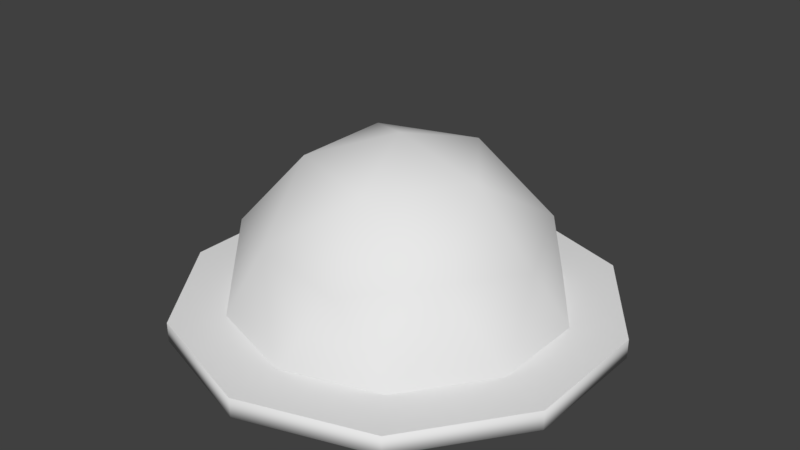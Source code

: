 # Source: Helmet.blend  (saved by Blender 2.77.0; exported with 4.5.12 LTS)
import bpy
from mathutils import Matrix  # noqa: F401  (used for matrix-valued properties, if any)

bpy.ops.wm.read_factory_settings(use_empty=True)
scene = bpy.context.scene
scene.name = 'Scene'

# ---- collections
col_collection_1 = bpy.data.collections.new('Collection 1'); scene.collection.children.link(col_collection_1)

# ---- materials (node trees are filled in below, after node groups)
mat_helmet = bpy.data.materials.new('Helmet')
mat_helmet.alpha_threshold = 0.0
mat_helmet.use_transparent_shadow = False
mat_helmet.roughness = 0.5

# ---- material node trees

# ---- world
world_world = bpy.data.worlds.new('World'); scene.world = world_world
world_world.color = (0.05088, 0.05088, 0.05088)
world_world.use_sun_shadow = False
world_world.sun_shadow_jitter_overblur = 0.0
world_world.cycles.sampling_method = 'MANUAL'

# ---- meshes
me_helmet = bpy.data.meshes.new('Helmet')
me_helmet.from_pydata([(0.1913, -0.5887, 0.1474), (-0.5008, -0.3638, 0.1474), (-0.5008, 0.3638, 0.1474), (0.1913, 0.5887, 0.1474), (0.619, 2.993e-09, 0.1474), (4.565e-07, 2.993e-09, 0.5299), (0.6582, -0.2138, -0.1621), (0.6582, 0.2138, -0.1621), (4.565e-07, -0.692, -0.1621), (0.4068, -0.5599, -0.1621), (-0.6582, -0.2138, -0.1621), (-0.4068, -0.5599, -0.1621), (-0.4068, 0.5599, -0.1621), (-0.6582, 0.2138, -0.1621), (0.4068, 0.5599, -0.1621), (4.565e-07, 0.692, -0.1621), (0.4762, -0.346, 0.2017), (-0.1819, -0.5599, 0.2017), (-0.5887, 2.993e-09, 0.2017), (-0.1819, 0.5599, 0.2017), (0.4762, 0.346, 0.2017), (0.1124, -0.346, 0.4266), (0.3638, 2.993e-09, 0.4266), (-0.2943, -0.2138, 0.4266), (-0.2943, 0.2138, 0.4266), (0.1124, 0.346, 0.4266), (0.8728, -0.2836, -0.1621), (0.8728, 0.2836, -0.1621), (4.579e-07, -0.9178, -0.1621), (0.5394, -0.7425, -0.1621), (-0.8728, -0.2836, -0.1621), (-0.5394, -0.7425, -0.1621), (-0.5394, 0.7425, -0.1621), (-0.8728, 0.2836, -0.1621), (0.5394, 0.7425, -0.1621), (4.579e-07, 0.9178, -0.1621), (0.1687, -0.5192, 0.1109), (-0.4417, -0.3209, 0.1109), (-0.4417, 0.3209, 0.1109), (0.1687, 0.5192, 0.1109), (0.5459, 2.993e-09, 0.1109), (4.565e-07, 2.993e-09, 0.4482), (0.6166, -0.1996, -0.231), (0.6166, 0.1996, -0.231), (0.0006958, -0.6482, -0.231), (0.3804, -0.5248, -0.231), (-0.6162, -0.2009, -0.231), (-0.3815, -0.524, -0.231), (-0.3815, 0.524, -0.231), (-0.6162, 0.2009, -0.231), (0.3804, 0.5248, -0.231), (0.0006958, 0.6482, -0.231), (0.42, -0.3052, 0.1588), (-0.1604, -0.4938, 0.1588), (-0.5192, 2.993e-09, 0.1588), (-0.1604, 0.4938, 0.1588), (0.42, 0.3052, 0.1588), (0.09916, -0.3052, 0.3571), (0.3209, 2.993e-09, 0.3571), (-0.2596, -0.1886, 0.3571), (-0.2596, 0.1886, 0.3571), (0.09916, 0.3052, 0.3571), (0.8728, -0.2836, -0.2438), (0.8728, 0.2836, -0.2438), (4.579e-07, -0.9178, -0.2438), (0.5394, -0.7425, -0.2438), (-0.8728, -0.2836, -0.2438), (-0.5394, -0.7425, -0.2438), (-0.5394, 0.7425, -0.2438), (-0.8728, 0.2836, -0.2438), (0.5394, 0.7425, -0.2438), (4.579e-07, 0.9178, -0.2438)], [], [(0, 16, 21), (1, 17, 23), (2, 18, 24), (3, 19, 25), (4, 20, 22), (22, 25, 5), (22, 20, 25), (20, 3, 25), (25, 24, 5), (25, 19, 24), (19, 2, 24), (24, 23, 5), (24, 18, 23), (18, 1, 23), (23, 21, 5), (23, 17, 21), (17, 0, 21), (21, 22, 5), (21, 16, 22), (16, 4, 22), (7, 20, 4), (7, 14, 20), (14, 3, 20), (15, 19, 3), (15, 12, 19), (12, 2, 19), (13, 18, 2), (13, 10, 18), (10, 1, 18), (11, 17, 1), (11, 8, 17), (8, 0, 17), (9, 16, 0), (9, 6, 16), (6, 4, 16), (14, 15, 3), (12, 13, 2), (10, 11, 1), (8, 9, 0), (6, 7, 4), (13, 12, 32, 33), (6, 9, 29, 26), (8, 11, 31, 28), (11, 10, 30, 31), (10, 13, 33, 30), (12, 15, 35, 32), (14, 7, 27, 34), (9, 8, 28, 29), (15, 14, 34, 35), (7, 6, 26, 27), (57, 52, 36), (59, 53, 37), (60, 54, 38), (61, 55, 39), (58, 56, 40), (41, 61, 58), (61, 56, 58), (61, 39, 56), (41, 60, 61), (60, 55, 61), (60, 38, 55), (41, 59, 60), (59, 54, 60), (59, 37, 54), (41, 57, 59), (57, 53, 59), (57, 36, 53), (41, 58, 57), (58, 52, 57), (58, 40, 52), (40, 56, 43), (56, 50, 43), (56, 39, 50), (39, 55, 51), (55, 48, 51), (55, 38, 48), (38, 54, 49), (54, 46, 49), (54, 37, 46), (37, 53, 47), (53, 44, 47), (53, 36, 44), (36, 52, 45), (52, 42, 45), (52, 40, 42), (39, 51, 50), (38, 49, 48), (37, 47, 46), (36, 45, 44), (40, 43, 42), (69, 68, 48, 49), (62, 65, 45, 42), (64, 67, 47, 44), (67, 66, 46, 47), (66, 69, 49, 46), (68, 71, 51, 48), (70, 63, 43, 50), (65, 64, 44, 45), (71, 70, 50, 51), (63, 62, 42, 43), (34, 27, 63, 70), (32, 35, 71, 68), (30, 33, 69, 66), (28, 31, 67, 64), (26, 29, 65, 62), (35, 34, 70, 71), (33, 32, 68, 69), (31, 30, 66, 67), (29, 28, 64, 65), (27, 26, 62, 63)])
me_helmet.polygons.foreach_set('use_smooth', [1, 1, 1, 1, 1, 1, 1, 1, 1, 1, 1, 1, 1, 1, 1, 1, 1, 1, 1, 1, 1, 1, 1, 1, 1, 1, 1, 1, 1, 1, 1, 1, 1, 1, 1, 1, 1, 1, 1, 1, 0, 0, 0, 0, 0, 0, 0, 0, 0, 0, 1, 1, 1, 1, 1, 1, 1, 1, 1, 1, 1, 1, 1, 1, 1, 1, 1, 1, 1, 1, 1, 1, 1, 1, 1, 1, 1, 1, 1, 1, 1, 1, 1, 1, 1, 1, 1, 1, 1, 1, 0, 0, 0, 0, 0, 0, 0, 0, 0, 0, 1, 1, 1, 1, 1, 1, 1, 1, 1, 1])
_uv = me_helmet.uv_layers.new(name='UVMap')
_uv.uv.foreach_set('vector', [0.0, 0.0, 1.0, 0.0, 1.0, 1.0, 0.0, 0.0, 1.0, 0.0, 1.0, 1.0, 0.0, 0.0, 1.0, 0.0, 1.0, 1.0, 0.0, 0.0, 1.0, 0.0, 1.0, 1.0, 0.0, 0.0, 1.0, 0.0, 1.0, 1.0, 0.0, 0.0, 1.0, 0.0, 1.0, 1.0, 0.0, 0.0, 1.0, 0.0, 1.0, 1.0, 0.0, 0.0, 1.0, 0.0, 1.0, 1.0, 0.0, 0.0, 1.0, 0.0, 1.0, 1.0, 0.0, 0.0, 1.0, 0.0, 1.0, 1.0, 0.0, 0.0, 1.0, 0.0, 1.0, 1.0, 0.0, 0.0, 1.0, 0.0, 1.0, 1.0, 0.0, 0.0, 1.0, 0.0, 1.0, 1.0, 0.0, 0.0, 1.0, 0.0, 1.0, 1.0, 0.0, 0.0, 1.0, 0.0, 1.0, 1.0, 0.0, 0.0, 1.0, 0.0, 1.0, 1.0, 0.0, 0.0, 1.0, 0.0, 1.0, 1.0, 0.0, 0.0, 1.0, 0.0, 1.0, 1.0, 0.0, 0.0, 1.0, 0.0, 1.0, 1.0, 0.0, 0.0, 1.0, 0.0, 1.0, 1.0, 0.0, 0.0, 1.0, 0.0, 1.0, 1.0, 0.0, 0.0, 1.0, 0.0, 1.0, 1.0, 0.0, 0.0, 1.0, 0.0, 1.0, 1.0, 0.0, 0.0, 1.0, 0.0, 1.0, 1.0, 0.0, 0.0, 1.0, 0.0, 1.0, 1.0, 0.0, 0.0, 1.0, 0.0, 1.0, 1.0, 0.0, 0.0, 1.0, 0.0, 1.0, 1.0, 0.0, 0.0, 1.0, 0.0, 1.0, 1.0, 0.0, 0.0, 1.0, 0.0, 1.0, 1.0, 0.0, 0.0, 1.0, 0.0, 1.0, 1.0, 0.0, 0.0, 1.0, 0.0, 1.0, 1.0, 0.0, 0.0, 1.0, 0.0, 1.0, 1.0, 0.0, 0.0, 1.0, 0.0, 1.0, 1.0, 0.0, 0.0, 1.0, 0.0, 1.0, 1.0, 0.0, 0.0, 1.0, 0.0, 1.0, 1.0, 0.0, 0.0, 1.0, 0.0, 1.0, 1.0, 0.0, 0.0, 1.0, 0.0, 1.0, 1.0, 0.0, 0.0, 1.0, 0.0, 1.0, 1.0, 0.0, 0.0, 1.0, 0.0, 1.0, 1.0, 0.0, 0.0, 1.0, 0.0, 1.0, 1.0, 0.0, 0.0, 1.0, 0.0, 1.0, 1.0, 0.0, 1.0, 0.0, 0.0, 1.0, 0.0, 1.0, 1.0, 0.0, 1.0, 0.0, 0.0, 1.0, 0.0, 1.0, 1.0, 0.0, 1.0, 0.0, 0.0, 1.0, 0.0, 1.0, 1.0, 0.0, 1.0, 0.0, 0.0, 1.0, 0.0, 1.0, 1.0, 0.0, 1.0, 0.0, 0.0, 1.0, 0.0, 1.0, 1.0, 0.0, 1.0, 0.0, 0.0, 1.0, 0.0, 1.0, 1.0, 0.0, 1.0, 0.0, 0.0, 1.0, 0.0, 1.0, 1.0, 0.0, 1.0, 0.0, 0.0, 1.0, 0.0, 1.0, 1.0, 0.0, 1.0, 0.0, 0.0, 1.0, 0.0, 1.0, 1.0, 0.0, 1.0, 0.0, 0.0, 1.0, 0.0, 1.0, 1.0, 0.0, 0.0, 1.0, 0.0, 1.0, 1.0, 0.0, 0.0, 1.0, 0.0, 1.0, 1.0, 0.0, 0.0, 1.0, 0.0, 1.0, 1.0, 0.0, 0.0, 1.0, 0.0, 1.0, 1.0, 0.0, 0.0, 1.0, 0.0, 1.0, 1.0, 0.0, 0.0, 1.0, 0.0, 1.0, 1.0, 0.0, 0.0, 1.0, 0.0, 1.0, 1.0, 0.0, 0.0, 1.0, 0.0, 1.0, 1.0, 0.0, 0.0, 1.0, 0.0, 1.0, 1.0, 0.0, 0.0, 1.0, 0.0, 1.0, 1.0, 0.0, 0.0, 1.0, 0.0, 1.0, 1.0, 0.0, 0.0, 1.0, 0.0, 1.0, 1.0, 0.0, 0.0, 1.0, 0.0, 1.0, 1.0, 0.0, 0.0, 1.0, 0.0, 1.0, 1.0, 0.0, 0.0, 1.0, 0.0, 1.0, 1.0, 0.0, 0.0, 1.0, 0.0, 1.0, 1.0, 0.0, 0.0, 1.0, 0.0, 1.0, 1.0, 0.0, 0.0, 1.0, 0.0, 1.0, 1.0, 0.0, 0.0, 1.0, 0.0, 1.0, 1.0, 0.0, 0.0, 1.0, 0.0, 1.0, 1.0, 0.0, 0.0, 1.0, 0.0, 1.0, 1.0, 0.0, 0.0, 1.0, 0.0, 1.0, 1.0, 0.0, 0.0, 1.0, 0.0, 1.0, 1.0, 0.0, 0.0, 1.0, 0.0, 1.0, 1.0, 0.0, 0.0, 1.0, 0.0, 1.0, 1.0, 0.0, 0.0, 1.0, 0.0, 1.0, 1.0, 0.0, 0.0, 1.0, 0.0, 1.0, 1.0, 0.0, 0.0, 1.0, 0.0, 1.0, 1.0, 0.0, 0.0, 1.0, 0.0, 1.0, 1.0, 0.0, 0.0, 1.0, 0.0, 1.0, 1.0, 0.0, 0.0, 1.0, 0.0, 1.0, 1.0, 0.0, 0.0, 1.0, 0.0, 1.0, 1.0, 0.0, 0.0, 1.0, 0.0, 1.0, 1.0, 0.0, 0.0, 1.0, 0.0, 1.0, 1.0, 0.0, 0.0, 1.0, 0.0, 1.0, 1.0, 0.0, 0.0, 1.0, 0.0, 1.0, 1.0, 0.0, 0.0, 1.0, 0.0, 1.0, 1.0, 0.0, 0.0, 1.0, 0.0, 1.0, 1.0, 0.0, 0.0, 1.0, 0.0, 1.0, 1.0, 0.0, 0.0, 1.0, 0.0, 1.0, 1.0, 0.0, 1.0, 0.0, 0.0, 1.0, 0.0, 1.0, 1.0, 0.0, 1.0, 0.0, 0.0, 1.0, 0.0, 1.0, 1.0, 0.0, 1.0, 0.0, 0.0, 1.0, 0.0, 1.0, 1.0, 0.0, 1.0, 0.0, 0.0, 1.0, 0.0, 1.0, 1.0, 0.0, 1.0, 0.0, 0.0, 1.0, 0.0, 1.0, 1.0, 0.0, 1.0, 0.0, 0.0, 1.0, 0.0, 1.0, 1.0, 0.0, 1.0, 0.0, 0.0, 1.0, 0.0, 1.0, 1.0, 0.0, 1.0, 0.0, 0.0, 1.0, 0.0, 1.0, 1.0, 0.0, 1.0, 0.0, 0.0, 1.0, 0.0, 1.0, 1.0, 0.0, 1.0, 0.0, 0.0, 1.0, 0.0, 1.0, 1.0, 0.0, 1.0, 0.0, 0.0, 1.0, 0.0, 1.0, 1.0, 0.0, 1.0, 0.0, 0.0, 1.0, 0.0, 1.0, 1.0, 0.0, 1.0, 0.0, 0.0, 1.0, 0.0, 1.0, 1.0, 0.0, 1.0, 0.0, 0.0, 1.0, 0.0, 1.0, 1.0, 0.0, 1.0, 0.0, 0.0, 1.0, 0.0, 1.0, 1.0, 0.0, 1.0, 0.0, 0.0, 1.0, 0.0, 1.0, 1.0, 0.0, 1.0, 0.0, 0.0, 1.0, 0.0, 1.0, 1.0, 0.0, 1.0, 0.0, 0.0, 1.0, 0.0, 1.0, 1.0, 0.0, 1.0, 0.0, 0.0, 1.0, 0.0, 1.0, 1.0, 0.0, 1.0])
me_helmet.materials.append(mat_helmet)
me_helmet.use_remesh_preserve_volume = False
me_helmet.use_remesh_preserve_attributes = False
me_helmet.use_mirror_vertex_groups = False
me_helmet.update()

# ---- objects
ob_icosphere = bpy.data.objects.new('Icosphere', me_helmet)

# ---- transforms, parenting, visibility, modifiers, constraints
ob_icosphere.location = (-6.559e-07, -2.484e-09, 0.2343)
ob_icosphere.lineart.crease_threshold = 0.0

# ---- collection membership
col_collection_1.objects.link(ob_icosphere)

# ---- scene / render settings (as saved in the file)
scene.frame_start = 1; scene.frame_end = 250; scene.frame_set(0)
scene.render.engine = 'BLENDER_EEVEE_NEXT'
scene.render.resolution_percentage = 50
scene.render.dither_intensity = 0.0
scene.cycles.use_denoising = False
scene.cycles.samples = 128
scene.cycles.sampling_pattern = 'TABULATED_SOBOL'
scene.cycles.light_sampling_threshold = 0.0
scene.cycles.use_adaptive_sampling = False
scene.cycles.use_light_tree = False
scene.cycles.blur_glossy = 0.0
scene.cycles.sample_clamp_indirect = 0.0
scene.view_settings.view_transform = 'Standard'
bpy.context.view_layer.update()

# ---- added for rendering (the .blend has no active camera and no usable light): camera, sun
cam_auto = bpy.data.cameras.new('AutoCamera')
cam_auto.lens = 50.0
cam_auto.sensor_width = 36.0
cam_auto.clip_end = 1000.0
ob_auto_camera = bpy.data.objects.new('AutoCamera', cam_auto)
scene.collection.objects.link(ob_auto_camera)
ob_auto_camera.location = (2.45055, -2.94066, 2.33777)
ob_auto_camera.rotation_euler = (1.09748, -7.21219e-08, 0.694738)
scene.camera = ob_auto_camera
light_auto_sun = bpy.data.lights.new('AutoSun', 'SUN')
light_auto_sun.energy = 3.0
light_auto_sun.angle = 0.0523599
ob_auto_sun = bpy.data.objects.new('AutoSun', light_auto_sun)
scene.collection.objects.link(ob_auto_sun)
ob_auto_sun.rotation_euler = (0.872665, 0.174533, 0.523599)
bpy.context.view_layer.update()
